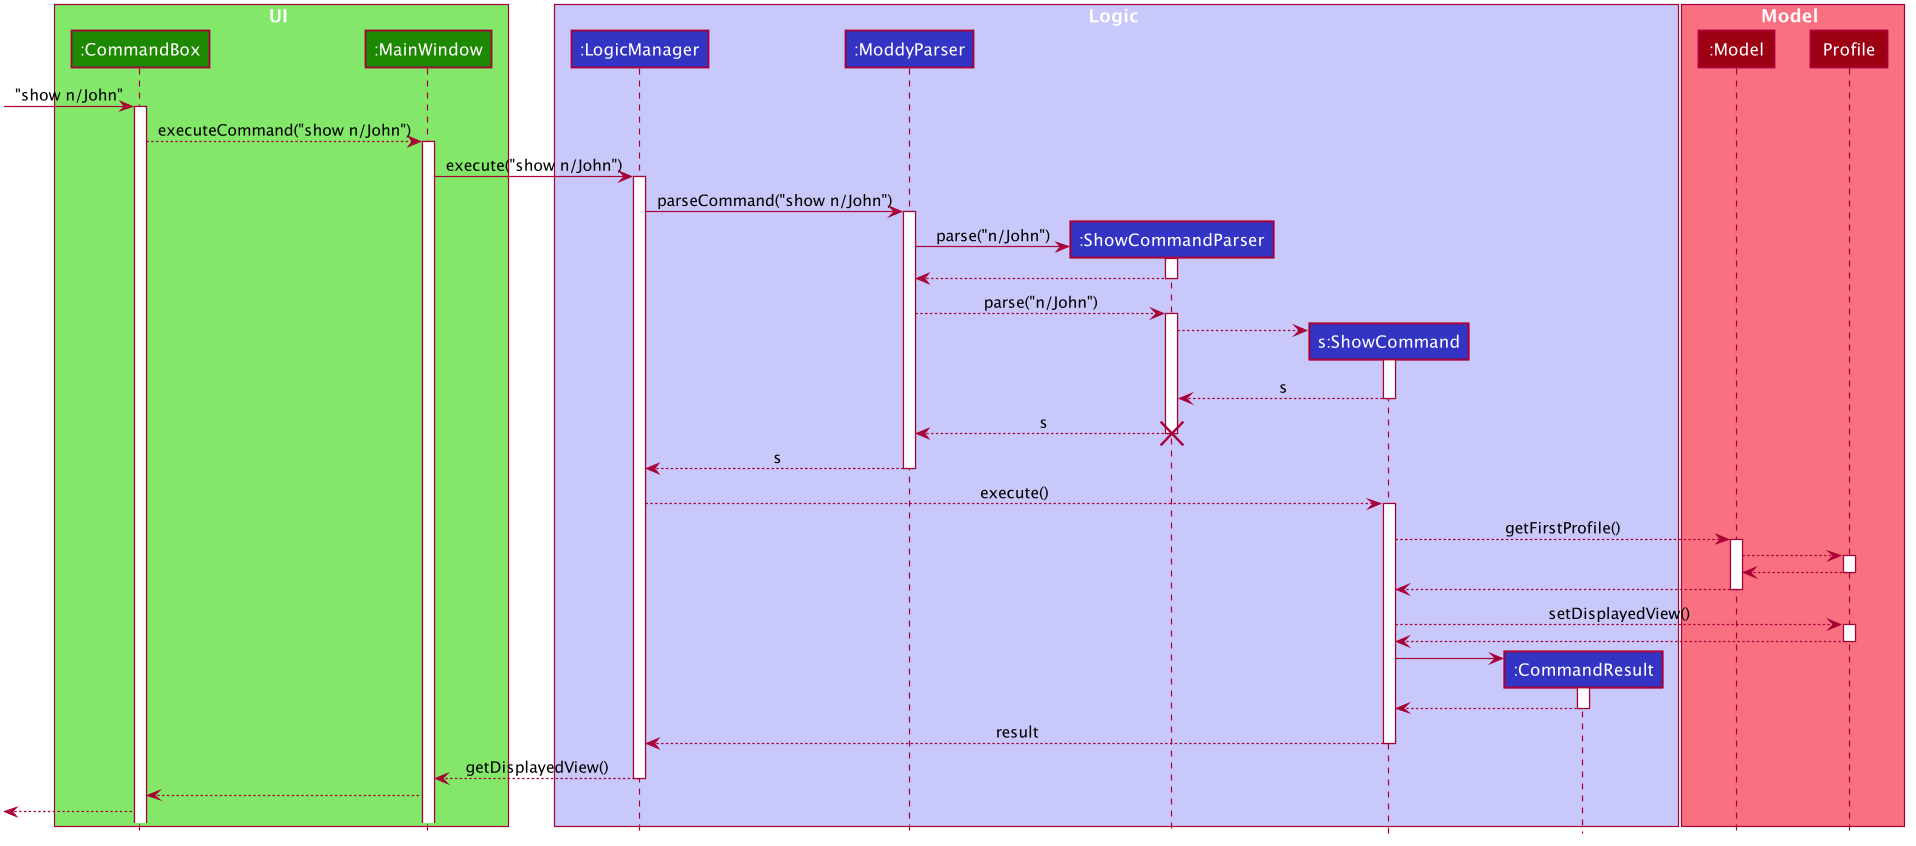

The diagram above was rendered by PlantUML. Its source (embedded in the PNG):
@startuml








skinparam BackgroundColor #FFFFFFF

skinparam Shadowing false

skinparam Class {
    FontColor #FFFFFF
    BorderThickness 1
    BorderColor #FFFFFF
    StereotypeFontColor #FFFFFF
    FontName Arial
}

skinparam Actor {
    BorderColor #000000
    Color #000000
    FontName Arial
}

skinparam Sequence {
    MessageAlign center
    BoxFontSize 15
    BoxPadding 0
    BoxFontColor #FFFFFF
    FontName Arial
}

skinparam Participant {
    FontColor #FFFFFFF
    Padding 20
}

skinparam MinClassWidth 50
skinparam ParticipantPadding 10
skinparam Shadowing false
skinparam DefaultTextAlignment center
skinparam packageStyle Rectangle

hide footbox
hide members
hide circle

box UI #83E769
participant ":CommandBox" as CommandBox #1D8900
participant ":MainWindow" as MainWindow #1D8900
end box

box Logic #C8C8FA
participant ":LogicManager" as LogicManager #3333C4
participant ":ModdyParser" as ModdyParser #3333C4
participant ":ShowCommandParser" as ShowCommandParser #3333C4
participant "s:ShowCommand" as ShowCommand #3333C4
participant ":CommandResult" as CommandResult #3333C4
end box

box Model #F97181
participant ":Model" as Model #9D0012
participant "Profile" as Profile #9D0012

end box

[-> CommandBox : "show n/John"
activate CommandBox

CommandBox --> MainWindow : executeCommand("show n/John")
activate MainWindow

MainWindow -> LogicManager : execute("show n/John")
activate LogicManager

LogicManager -> ModdyParser : parseCommand("show n/John")
activate ModdyParser

create ShowCommandParser
ModdyParser -> ShowCommandParser : parse("n/John")
activate ShowCommandParser

ShowCommandParser --> ModdyParser
deactivate ShowCommandParser

ModdyParser --> ShowCommandParser : parse("n/John")
activate ShowCommandParser

create ShowCommand
ShowCommandParser --> ShowCommand
activate ShowCommand

ShowCommand --> ShowCommandParser : s
deactivate ShowCommand

ShowCommandParser --> ModdyParser : s
destroy ShowCommandParser

ModdyParser --> LogicManager : s
deactivate ModdyParser


LogicManager --> ShowCommand : execute()
activate ShowCommand

ShowCommand --> Model : getFirstProfile()
activate Model

Model --> Profile
activate Profile

Profile --> Model
deactivate Profile

Model --> ShowCommand
deactivate Model


ShowCommand --> Profile : setDisplayedView()
activate Profile

Profile --> ShowCommand
deactivate Profile

create CommandResult
ShowCommand -> CommandResult
activate CommandResult

CommandResult --> ShowCommand
deactivate CommandResult

ShowCommand --> LogicManager : result
deactivate ShowCommand

LogicManager --> MainWindow : getDisplayedView()
deactivate LogicManager

MainWindow --> CommandBox

[<-- CommandBox
deactivate LogicManager
@enduml